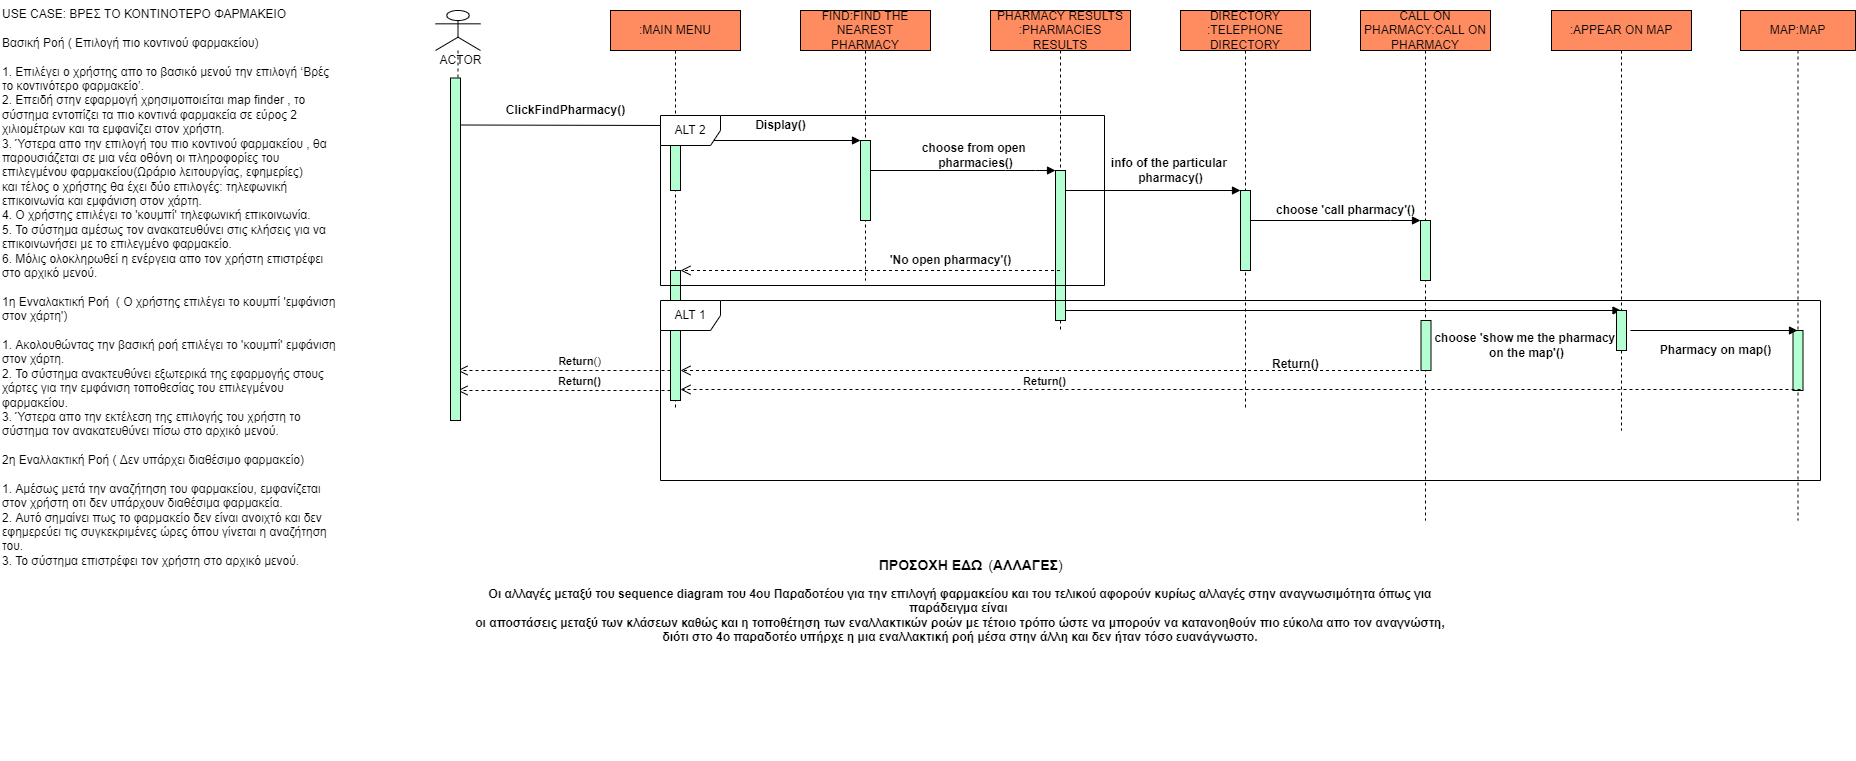

The diagram above was exported from draw.io. Its source (the exported page's mxGraphModel, read from the mxfile embedded in the PNG):
<mxGraphModel dx="2105" dy="547" grid="1" gridSize="10" guides="1" tooltips="1" connect="1" arrows="1" fold="1" page="1" pageScale="1" pageWidth="827" pageHeight="1169" math="0" shadow="0">
  <root>
    <mxCell id="0" />
    <mxCell id="1" parent="0" />
    <mxCell id="jTjKQPdrRLNjna7aB3rC-23" value="CALL ON PHARMACY:CALL ON PHARMACY" style="shape=umlLifeline;perimeter=lifelinePerimeter;whiteSpace=wrap;html=1;container=1;collapsible=0;recursiveResize=0;outlineConnect=0;fillColor=#FF8B61;" parent="1" vertex="1">
      <mxGeometry x="980" y="30" width="130" height="510" as="geometry" />
    </mxCell>
    <mxCell id="jTjKQPdrRLNjna7aB3rC-38" value="" style="html=1;points=[];perimeter=orthogonalPerimeter;fillColor=#B3FFD1;" parent="jTjKQPdrRLNjna7aB3rC-23" vertex="1">
      <mxGeometry x="60" y="210" width="10" height="60" as="geometry" />
    </mxCell>
    <mxCell id="JCAbEBCcY5LJIJ8kUgwQ-30" value="" style="html=1;points=[];perimeter=orthogonalPerimeter;fillColor=#B3FFD1;" parent="jTjKQPdrRLNjna7aB3rC-23" vertex="1">
      <mxGeometry x="60.5" y="310" width="10" height="50" as="geometry" />
    </mxCell>
    <mxCell id="qv4rpUK3mZ46Zn9Gdjoo-21" value="&lt;b&gt;choose 'call pharmacy'()&lt;/b&gt;" style="text;html=1;align=center;verticalAlign=middle;resizable=0;points=[];autosize=1;strokeColor=none;fillColor=none;" parent="jTjKQPdrRLNjna7aB3rC-23" vertex="1">
      <mxGeometry x="-90" y="190" width="150" height="20" as="geometry" />
    </mxCell>
    <mxCell id="jTjKQPdrRLNjna7aB3rC-26" value="DIRECTORY&lt;br&gt;:TELEPHONE DIRECTORY" style="shape=umlLifeline;perimeter=lifelinePerimeter;whiteSpace=wrap;html=1;container=1;collapsible=0;recursiveResize=0;outlineConnect=0;fillColor=#FF8B61;" parent="1" vertex="1">
      <mxGeometry x="800" y="30" width="130" height="400" as="geometry" />
    </mxCell>
    <mxCell id="jTjKQPdrRLNjna7aB3rC-39" value="" style="html=1;points=[];perimeter=orthogonalPerimeter;fillColor=#B3FFD1;" parent="jTjKQPdrRLNjna7aB3rC-26" vertex="1">
      <mxGeometry x="60" y="180" width="10" height="80" as="geometry" />
    </mxCell>
    <mxCell id="JCAbEBCcY5LJIJ8kUgwQ-25" value="" style="html=1;verticalAlign=bottom;endArrow=block;rounded=0;" parent="jTjKQPdrRLNjna7aB3rC-26" source="jTjKQPdrRLNjna7aB3rC-28" edge="1">
      <mxGeometry x="0.25" y="10" width="80" relative="1" as="geometry">
        <mxPoint x="-20" y="180" as="sourcePoint" />
        <mxPoint x="60" y="180" as="targetPoint" />
        <mxPoint as="offset" />
      </mxGeometry>
    </mxCell>
    <mxCell id="jTjKQPdrRLNjna7aB3rC-28" value="PHARMACY RESULTS :PHARMACIES RESULTS" style="shape=umlLifeline;perimeter=lifelinePerimeter;whiteSpace=wrap;html=1;container=1;collapsible=0;recursiveResize=0;outlineConnect=0;fillColor=#FF8B61;" parent="1" vertex="1">
      <mxGeometry x="610" y="30" width="140" height="320" as="geometry" />
    </mxCell>
    <mxCell id="jTjKQPdrRLNjna7aB3rC-12" value="" style="html=1;points=[];perimeter=orthogonalPerimeter;fontSize=10;fillColor=#B3FFD1;" parent="jTjKQPdrRLNjna7aB3rC-28" vertex="1">
      <mxGeometry x="65" y="160" width="10" height="150" as="geometry" />
    </mxCell>
    <mxCell id="JCAbEBCcY5LJIJ8kUgwQ-26" value="" style="html=1;verticalAlign=bottom;endArrow=block;rounded=0;" parent="jTjKQPdrRLNjna7aB3rC-28" source="jTjKQPdrRLNjna7aB3rC-30" edge="1">
      <mxGeometry width="80" relative="1" as="geometry">
        <mxPoint x="-15" y="160" as="sourcePoint" />
        <mxPoint x="65" y="160" as="targetPoint" />
        <Array as="points">
          <mxPoint x="15" y="160" />
          <mxPoint x="45" y="160" />
          <mxPoint x="65" y="160" />
        </Array>
      </mxGeometry>
    </mxCell>
    <mxCell id="JCAbEBCcY5LJIJ8kUgwQ-23" value="" style="html=1;verticalAlign=bottom;endArrow=block;rounded=0;" parent="jTjKQPdrRLNjna7aB3rC-28" target="jTjKQPdrRLNjna7aB3rC-24" edge="1">
      <mxGeometry width="80" relative="1" as="geometry">
        <mxPoint x="75" y="300" as="sourcePoint" />
        <mxPoint x="155" y="300" as="targetPoint" />
      </mxGeometry>
    </mxCell>
    <mxCell id="jTjKQPdrRLNjna7aB3rC-29" value=":MAIN MENU" style="shape=umlLifeline;perimeter=lifelinePerimeter;whiteSpace=wrap;html=1;container=1;collapsible=0;recursiveResize=0;outlineConnect=0;fillColor=#FF8B61;" parent="1" vertex="1">
      <mxGeometry x="230" y="30" width="130" height="400" as="geometry" />
    </mxCell>
    <mxCell id="jTjKQPdrRLNjna7aB3rC-4" value="" style="html=1;points=[];perimeter=orthogonalPerimeter;fontSize=10;fillColor=#B3FFD1;" parent="jTjKQPdrRLNjna7aB3rC-29" vertex="1">
      <mxGeometry x="60" y="110" width="10" height="70" as="geometry" />
    </mxCell>
    <mxCell id="jTjKQPdrRLNjna7aB3rC-44" value="" style="endArrow=open;endFill=1;endSize=12;html=1;rounded=0;startArrow=none;" parent="jTjKQPdrRLNjna7aB3rC-29" source="jTjKQPdrRLNjna7aB3rC-4" target="jTjKQPdrRLNjna7aB3rC-29" edge="1">
      <mxGeometry width="160" relative="1" as="geometry">
        <mxPoint x="-40" y="150" as="sourcePoint" />
        <mxPoint x="120" y="150" as="targetPoint" />
      </mxGeometry>
    </mxCell>
    <mxCell id="JCAbEBCcY5LJIJ8kUgwQ-21" value="" style="html=1;verticalAlign=bottom;endArrow=block;rounded=0;" parent="jTjKQPdrRLNjna7aB3rC-29" target="JCAbEBCcY5LJIJ8kUgwQ-16" edge="1">
      <mxGeometry width="80" relative="1" as="geometry">
        <mxPoint x="70" y="130" as="sourcePoint" />
        <mxPoint x="150" y="130" as="targetPoint" />
      </mxGeometry>
    </mxCell>
    <mxCell id="JCAbEBCcY5LJIJ8kUgwQ-27" value="" style="html=1;points=[];perimeter=orthogonalPerimeter;fillColor=#B3FFD1;" parent="jTjKQPdrRLNjna7aB3rC-29" vertex="1">
      <mxGeometry x="60" y="260" width="10" height="130" as="geometry" />
    </mxCell>
    <mxCell id="JCAbEBCcY5LJIJ8kUgwQ-36" value="&lt;b&gt;Return()&lt;/b&gt;" style="html=1;verticalAlign=bottom;endArrow=open;dashed=1;endSize=8;rounded=0;" parent="jTjKQPdrRLNjna7aB3rC-29" target="jTjKQPdrRLNjna7aB3rC-36" edge="1">
      <mxGeometry x="-0.1571" relative="1" as="geometry">
        <mxPoint x="60" y="380" as="sourcePoint" />
        <mxPoint x="-20" y="380" as="targetPoint" />
        <mxPoint x="-1" as="offset" />
      </mxGeometry>
    </mxCell>
    <mxCell id="JCAbEBCcY5LJIJ8kUgwQ-35" value="&lt;b&gt;Return&lt;/b&gt;()" style="html=1;verticalAlign=bottom;endArrow=open;dashed=1;endSize=8;rounded=0;" parent="jTjKQPdrRLNjna7aB3rC-29" target="jTjKQPdrRLNjna7aB3rC-36" edge="1">
      <mxGeometry x="-0.1571" relative="1" as="geometry">
        <mxPoint x="60" y="360" as="sourcePoint" />
        <mxPoint x="-20" y="360" as="targetPoint" />
        <Array as="points">
          <mxPoint x="-40" y="360" />
        </Array>
        <mxPoint x="-1" as="offset" />
      </mxGeometry>
    </mxCell>
    <mxCell id="jTjKQPdrRLNjna7aB3rC-30" value="FIND:FIND THE NEAREST PHARMACY" style="shape=umlLifeline;perimeter=lifelinePerimeter;whiteSpace=wrap;html=1;container=1;collapsible=0;recursiveResize=0;outlineConnect=0;fillColor=#FF8B61;" parent="1" vertex="1">
      <mxGeometry x="420" y="30" width="130" height="270" as="geometry" />
    </mxCell>
    <mxCell id="JCAbEBCcY5LJIJ8kUgwQ-16" value="" style="html=1;points=[];perimeter=orthogonalPerimeter;fillColor=#B3FFD1;" parent="jTjKQPdrRLNjna7aB3rC-30" vertex="1">
      <mxGeometry x="60" y="130" width="10" height="80" as="geometry" />
    </mxCell>
    <mxCell id="jTjKQPdrRLNjna7aB3rC-33" value="MAP:MAP" style="shape=umlLifeline;perimeter=lifelinePerimeter;whiteSpace=wrap;html=1;container=1;collapsible=0;recursiveResize=0;outlineConnect=0;fillColor=#FF8B61;size=40;" parent="1" vertex="1">
      <mxGeometry x="1360" y="30" width="115" height="510" as="geometry" />
    </mxCell>
    <mxCell id="jTjKQPdrRLNjna7aB3rC-2" value="" style="html=1;points=[];perimeter=orthogonalPerimeter;fontSize=10;fillColor=#B3FFD1;" parent="jTjKQPdrRLNjna7aB3rC-33" vertex="1">
      <mxGeometry x="52.5" y="320" width="10" height="60" as="geometry" />
    </mxCell>
    <mxCell id="JCAbEBCcY5LJIJ8kUgwQ-28" value="&lt;b&gt;Return()&lt;/b&gt;" style="html=1;verticalAlign=bottom;endArrow=open;dashed=1;endSize=8;rounded=0;" parent="jTjKQPdrRLNjna7aB3rC-33" edge="1">
      <mxGeometry x="0.3505" y="1" relative="1" as="geometry">
        <mxPoint x="60" y="379" as="sourcePoint" />
        <mxPoint x="-1060" y="379" as="targetPoint" />
        <mxPoint as="offset" />
      </mxGeometry>
    </mxCell>
    <mxCell id="jTjKQPdrRLNjna7aB3rC-36" value="" style="shape=umlLifeline;participant=umlActor;perimeter=lifelinePerimeter;whiteSpace=wrap;html=1;container=1;collapsible=0;recursiveResize=0;verticalAlign=top;spacingTop=36;outlineConnect=0;" parent="1" vertex="1">
      <mxGeometry x="55" y="30" width="45" height="410" as="geometry" />
    </mxCell>
    <mxCell id="jTjKQPdrRLNjna7aB3rC-40" value="" style="html=1;points=[];perimeter=orthogonalPerimeter;fillColor=#B3FFD1;" parent="jTjKQPdrRLNjna7aB3rC-36" vertex="1">
      <mxGeometry x="15" y="67.5" width="10" height="342.5" as="geometry" />
    </mxCell>
    <mxCell id="qv4rpUK3mZ46Zn9Gdjoo-7" value="ACTOR" style="text;html=1;align=center;verticalAlign=middle;resizable=0;points=[];autosize=1;strokeColor=none;fillColor=none;" parent="jTjKQPdrRLNjna7aB3rC-36" vertex="1">
      <mxGeometry x="-5" y="40" width="60" height="20" as="geometry" />
    </mxCell>
    <mxCell id="qv4rpUK3mZ46Zn9Gdjoo-1" value="USE CASE: ΒΡΕΣ ΤΟ ΚΟΝΤΙΝΟΤΕΡΟ ΦΑΡΜΑΚΕΙΟ&lt;br&gt;&lt;br&gt;Βασική Ροή ( Επιλογή πιο κοντινού φαρμακείου)&lt;br&gt;&lt;br&gt;1. Επιλέγει ο χρήστης απο το βασικό μενού την επιλογή ‘Βρές το κοντινότερο φαρμακείο’.&lt;br&gt;2. Επειδή στην εφαρμογή χρησιμοποιείται map finder , το σύστημα εντοπίζει τα πιο κοντινά φαρμακεία σε εύρος 2 χιλιομέτρων και τα εμφανίζει στον χρήστη.&lt;br&gt;3. Ύστερα απο την επιλογή του πιο κοντινού φαρμακείου , θα παρουσιάζεται σε μια νέα οθόνη οι πληροφορίες του επιλεγμένου φαρμακείου(Ωράριο λειτουργίας, εφημερίες)&lt;br&gt;και τέλος ο χρήστης θα έχει δύο επιλογές: τηλεφωνική επικοινωνία και εμφάνιση στον χάρτη.&lt;br&gt;4. Ο χρήστης επιλέγει το 'κουμπί' τηλεφωνική επικοινωνία.&lt;br&gt;5. Το σύστημα αμέσως τον ανακατευθύνει στις κλήσεις για να επικοινωνήσει με το επιλεγμένο φαρμακείο.&lt;br&gt;6. Μόλις ολοκληρωθεί η ενέργεια απο τον χρήστη επιστρέφει στο αρχικό μενού.&lt;br&gt;&lt;br&gt;1η Ενναλακτική Ροή&amp;nbsp; ( Ο χρήστης επιλέγει το κουμπί  'εμφάνιση στον χάρτη')&lt;br&gt;&lt;br&gt;1. Ακολουθώντας την βασική ροή επιλέγει το 'κουμπί' εμφάνιση στον χάρτη.&lt;br&gt;2. Το σύστημα ανακτευθύνει εξωτερικά της εφαρμογής στους χάρτες για την εμφάνιση τοποθεσίας του επιλεγμένου φαρμακείου.&lt;br&gt;3. Ύστερα απο την εκτέλεση της επιλογής του χρήστη το σύστημα τον ανακατευθύνει πίσω στο αρχικό μενού.&lt;br&gt;&lt;br&gt;2η Εναλλακτική Ροή ( Δεν υπάρχει διαθέσιμο φαρμακείο) &lt;br&gt;&lt;br&gt;1. Αμέσως μετά την αναζήτηση του φαρμακείου, εμφανίζεται στον χρήστη οτι δεν υπάρχουν διαθέσιμα φαρμακεία.&lt;br&gt;2. Αυτό σημαίνει πως το φαρμακείο δεν είναι ανοιχτό και δεν εφημερεύει τις συγκεκριμένες ώρες όπου γίνεται η αναζήτηση του.&lt;br&gt;3. Το σύστημα επιστρέφει τον χρήστη στο αρχικό μενού." style="text;whiteSpace=wrap;html=1;" parent="1" vertex="1">
      <mxGeometry x="-380" y="20" width="340" height="760" as="geometry" />
    </mxCell>
    <mxCell id="qv4rpUK3mZ46Zn9Gdjoo-6" value="&lt;b&gt;ClickFindPharmacy()&lt;/b&gt;" style="text;html=1;align=center;verticalAlign=middle;resizable=0;points=[];autosize=1;strokeColor=none;fillColor=none;" parent="1" vertex="1">
      <mxGeometry x="120" y="120" width="130" height="20" as="geometry" />
    </mxCell>
    <mxCell id="qv4rpUK3mZ46Zn9Gdjoo-9" value="&lt;b&gt;Display()&lt;/b&gt;" style="text;html=1;align=center;verticalAlign=middle;resizable=0;points=[];autosize=1;strokeColor=none;fillColor=none;" parent="1" vertex="1">
      <mxGeometry x="365" y="135" width="70" height="20" as="geometry" />
    </mxCell>
    <mxCell id="qv4rpUK3mZ46Zn9Gdjoo-10" value="&lt;b&gt;choose from open&amp;nbsp;&lt;br&gt;pharmacies()&lt;/b&gt;" style="text;html=1;align=center;verticalAlign=middle;resizable=0;points=[];autosize=1;strokeColor=none;fillColor=none;" parent="1" vertex="1">
      <mxGeometry x="535" y="160" width="120" height="30" as="geometry" />
    </mxCell>
    <mxCell id="qv4rpUK3mZ46Zn9Gdjoo-11" value="&lt;b&gt;info of the particular&amp;nbsp;&lt;br&gt;pharmacy()&lt;/b&gt;" style="text;html=1;align=center;verticalAlign=middle;resizable=0;points=[];autosize=1;strokeColor=none;fillColor=none;" parent="1" vertex="1">
      <mxGeometry x="725" y="175" width="130" height="30" as="geometry" />
    </mxCell>
    <mxCell id="jTjKQPdrRLNjna7aB3rC-24" value=":APPEAR ON MAP" style="shape=umlLifeline;perimeter=lifelinePerimeter;whiteSpace=wrap;html=1;container=1;collapsible=0;recursiveResize=0;outlineConnect=0;fillColor=#FF8B61;" parent="1" vertex="1">
      <mxGeometry x="1171" y="30" width="140" height="420" as="geometry" />
    </mxCell>
    <mxCell id="jTjKQPdrRLNjna7aB3rC-9" value="" style="html=1;points=[];perimeter=orthogonalPerimeter;fontSize=10;fillColor=#B3FFD1;" parent="jTjKQPdrRLNjna7aB3rC-24" vertex="1">
      <mxGeometry x="65" y="300" width="10" height="40" as="geometry" />
    </mxCell>
    <mxCell id="0ICRaM8ZY9NdveurNTJO-3" value="" style="html=1;verticalAlign=bottom;endArrow=open;dashed=1;endSize=8;rounded=0;" parent="1" source="jTjKQPdrRLNjna7aB3rC-28" target="JCAbEBCcY5LJIJ8kUgwQ-27" edge="1">
      <mxGeometry x="-0.5331" relative="1" as="geometry">
        <mxPoint x="670" y="250" as="sourcePoint" />
        <mxPoint x="300" y="319" as="targetPoint" />
        <mxPoint as="offset" />
      </mxGeometry>
    </mxCell>
    <mxCell id="qv4rpUK3mZ46Zn9Gdjoo-19" value="ALT 1" style="shape=umlFrame;whiteSpace=wrap;html=1;" parent="1" vertex="1">
      <mxGeometry x="280" y="320" width="1160" height="180" as="geometry" />
    </mxCell>
    <mxCell id="JCAbEBCcY5LJIJ8kUgwQ-20" value="" style="html=1;verticalAlign=bottom;endArrow=block;rounded=0;" parent="1" edge="1">
      <mxGeometry width="80" relative="1" as="geometry">
        <mxPoint x="80" y="144.5" as="sourcePoint" />
        <mxPoint x="290" y="145" as="targetPoint" />
      </mxGeometry>
    </mxCell>
    <mxCell id="JCAbEBCcY5LJIJ8kUgwQ-22" value="" style="html=1;verticalAlign=bottom;endArrow=block;rounded=0;" parent="1" target="jTjKQPdrRLNjna7aB3rC-33" edge="1">
      <mxGeometry width="80" relative="1" as="geometry">
        <mxPoint x="1250" y="350" as="sourcePoint" />
        <mxPoint x="1330" y="349.5" as="targetPoint" />
      </mxGeometry>
    </mxCell>
    <mxCell id="JCAbEBCcY5LJIJ8kUgwQ-24" value="" style="html=1;verticalAlign=bottom;endArrow=block;rounded=0;" parent="1" target="jTjKQPdrRLNjna7aB3rC-38" edge="1">
      <mxGeometry width="80" relative="1" as="geometry">
        <mxPoint x="870" y="240" as="sourcePoint" />
        <mxPoint x="1030" y="240" as="targetPoint" />
        <Array as="points">
          <mxPoint x="1010" y="240" />
        </Array>
      </mxGeometry>
    </mxCell>
    <mxCell id="qv4rpUK3mZ46Zn9Gdjoo-16" value="" style="html=1;verticalAlign=bottom;endArrow=open;dashed=1;endSize=8;rounded=0;" parent="1" source="jTjKQPdrRLNjna7aB3rC-23" edge="1">
      <mxGeometry relative="1" as="geometry">
        <mxPoint x="865" y="390" as="sourcePoint" />
        <mxPoint x="300" y="390" as="targetPoint" />
        <Array as="points">
          <mxPoint x="825" y="390" />
        </Array>
      </mxGeometry>
    </mxCell>
    <mxCell id="aPAbJyWCFbehs7tUMLGH-1" value="&lt;b&gt;'No open pharmacy'()&lt;/b&gt;" style="text;html=1;align=center;verticalAlign=middle;resizable=0;points=[];autosize=1;strokeColor=none;fillColor=none;" parent="1" vertex="1">
      <mxGeometry x="500" y="270" width="140" height="20" as="geometry" />
    </mxCell>
    <mxCell id="JCAbEBCcY5LJIJ8kUgwQ-31" value="&lt;b&gt;Return()&lt;/b&gt;" style="text;whiteSpace=wrap;html=1;" parent="1" vertex="1">
      <mxGeometry x="890" y="370" width="130" height="30" as="geometry" />
    </mxCell>
    <mxCell id="qv4rpUK3mZ46Zn9Gdjoo-22" value="&lt;b&gt;choose 'show me the pharmacy&amp;nbsp;&lt;br&gt;on the map'()&lt;/b&gt;" style="text;html=1;align=center;verticalAlign=middle;resizable=0;points=[];autosize=1;strokeColor=none;fillColor=none;" parent="1" vertex="1">
      <mxGeometry x="1046" y="350" width="200" height="30" as="geometry" />
    </mxCell>
    <mxCell id="aPAbJyWCFbehs7tUMLGH-3" value="&lt;b&gt;Pharmacy on map()&lt;/b&gt;" style="text;html=1;align=center;verticalAlign=middle;resizable=0;points=[];autosize=1;strokeColor=none;fillColor=none;" parent="1" vertex="1">
      <mxGeometry x="1270" y="360" width="130" height="20" as="geometry" />
    </mxCell>
    <mxCell id="JCAbEBCcY5LJIJ8kUgwQ-34" value="ALT 2" style="shape=umlFrame;whiteSpace=wrap;html=1;fillColor=#FFFFFF;" parent="1" vertex="1">
      <mxGeometry x="280" y="135" width="444" height="170" as="geometry" />
    </mxCell>
    <mxCell id="a3jaevK02KkQCBSTHgXw-4" value="&lt;b&gt;Οι αλλαγές μεταξύ του sequence diagram του 4ου Παραδοτέου για την επιλογή φαρμακείου και του τελικού αφορούν κυρίως αλλαγές στην αναγνωσιμότητα όπως για παράδειγμα είναι&amp;nbsp;&lt;br&gt;οι αποστάσεις μεταξύ των κλάσεων καθώς και η τοποθέτηση των εναλλακτικών ροών με τέτοιο τρόπο ώστε να μπορούν να κατανοηθούν πιο εύκολα απο τον αναγνώστη, διότι στο 4ο παραδοτέο υπήρχε η μια εναλλακτική ροή μέσα στην άλλη και δεν ήταν τόσο ευανάγνωστο.&lt;/b&gt;" style="text;html=1;strokeColor=none;fillColor=none;align=center;verticalAlign=middle;whiteSpace=wrap;rounded=0;" vertex="1" parent="1">
      <mxGeometry x="90" y="540" width="980" height="190" as="geometry" />
    </mxCell>
    <mxCell id="a3jaevK02KkQCBSTHgXw-5" value="&lt;font style=&quot;font-size: 14px;&quot;&gt;&lt;b&gt;ΠΡΟΣΟΧΗ ΕΔΩ&lt;/b&gt;&lt;/font&gt;" style="text;html=1;align=center;verticalAlign=middle;resizable=0;points=[];autosize=1;strokeColor=none;fillColor=none;" vertex="1" parent="1">
      <mxGeometry x="490" y="575" width="120" height="20" as="geometry" />
    </mxCell>
    <mxCell id="a3jaevK02KkQCBSTHgXw-9" value="(&lt;b&gt;ΑΛΛΑΓΕΣ&lt;/b&gt;)" style="text;html=1;align=center;verticalAlign=middle;resizable=0;points=[];autosize=1;strokeColor=none;fillColor=none;fontSize=14;" vertex="1" parent="1">
      <mxGeometry x="600" y="575" width="90" height="20" as="geometry" />
    </mxCell>
  </root>
</mxGraphModel>